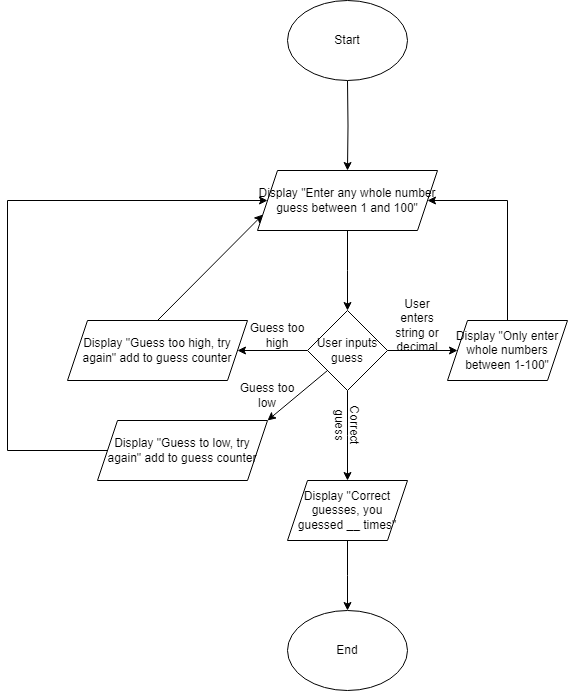

The diagram above was exported from draw.io. Its source (the exported page's mxGraphModel, read from the mxfile embedded in the PNG):
<mxGraphModel dx="1041" dy="619" grid="1" gridSize="10" guides="1" tooltips="1" connect="1" arrows="1" fold="1" page="1" pageScale="1" pageWidth="850" pageHeight="1100" math="0" shadow="0">
  <root>
    <mxCell id="0" />
    <mxCell id="1" parent="0" />
    <mxCell id="qdw7_vrGnZUaLL2ItcHJ-3" value="" style="edgeStyle=orthogonalEdgeStyle;rounded=0;orthogonalLoop=1;jettySize=auto;html=1;" edge="1" parent="1" target="qdw7_vrGnZUaLL2ItcHJ-2">
      <mxGeometry relative="1" as="geometry">
        <mxPoint x="420" y="360" as="sourcePoint" />
      </mxGeometry>
    </mxCell>
    <mxCell id="qdw7_vrGnZUaLL2ItcHJ-5" value="" style="edgeStyle=orthogonalEdgeStyle;rounded=0;orthogonalLoop=1;jettySize=auto;html=1;" edge="1" parent="1" source="qdw7_vrGnZUaLL2ItcHJ-2">
      <mxGeometry relative="1" as="geometry">
        <mxPoint x="420" y="590" as="targetPoint" />
      </mxGeometry>
    </mxCell>
    <mxCell id="qdw7_vrGnZUaLL2ItcHJ-2" value="Display &quot;Enter any whole number guess between 1 and 100&quot;" style="shape=parallelogram;perimeter=parallelogramPerimeter;whiteSpace=wrap;html=1;fixedSize=1;" vertex="1" parent="1">
      <mxGeometry x="330" y="450" width="180" height="60" as="geometry" />
    </mxCell>
    <mxCell id="qdw7_vrGnZUaLL2ItcHJ-8" value="" style="edgeStyle=orthogonalEdgeStyle;rounded=0;orthogonalLoop=1;jettySize=auto;html=1;" edge="1" parent="1" source="qdw7_vrGnZUaLL2ItcHJ-6" target="qdw7_vrGnZUaLL2ItcHJ-7">
      <mxGeometry relative="1" as="geometry" />
    </mxCell>
    <mxCell id="qdw7_vrGnZUaLL2ItcHJ-10" value="" style="edgeStyle=orthogonalEdgeStyle;rounded=0;orthogonalLoop=1;jettySize=auto;html=1;" edge="1" parent="1" source="qdw7_vrGnZUaLL2ItcHJ-6">
      <mxGeometry relative="1" as="geometry">
        <mxPoint x="420" y="760" as="targetPoint" />
      </mxGeometry>
    </mxCell>
    <mxCell id="qdw7_vrGnZUaLL2ItcHJ-13" value="" style="edgeStyle=orthogonalEdgeStyle;rounded=0;orthogonalLoop=1;jettySize=auto;html=1;" edge="1" parent="1" source="qdw7_vrGnZUaLL2ItcHJ-6" target="qdw7_vrGnZUaLL2ItcHJ-12">
      <mxGeometry relative="1" as="geometry" />
    </mxCell>
    <mxCell id="qdw7_vrGnZUaLL2ItcHJ-6" value="User inputs guess" style="rhombus;whiteSpace=wrap;html=1;" vertex="1" parent="1">
      <mxGeometry x="380" y="590" width="80" height="80" as="geometry" />
    </mxCell>
    <mxCell id="qdw7_vrGnZUaLL2ItcHJ-7" value="Display &quot;Only enter whole numbers between 1-100&quot;" style="shape=parallelogram;perimeter=parallelogramPerimeter;whiteSpace=wrap;html=1;fixedSize=1;" vertex="1" parent="1">
      <mxGeometry x="520" y="600" width="120" height="60" as="geometry" />
    </mxCell>
    <mxCell id="qdw7_vrGnZUaLL2ItcHJ-11" value="User enters string or decimal" style="text;html=1;align=center;verticalAlign=middle;whiteSpace=wrap;rounded=0;" vertex="1" parent="1">
      <mxGeometry x="460" y="590" width="60" height="30" as="geometry" />
    </mxCell>
    <mxCell id="qdw7_vrGnZUaLL2ItcHJ-12" value="Display &quot;Guess too high, try again&quot; add to guess counter" style="shape=parallelogram;perimeter=parallelogramPerimeter;whiteSpace=wrap;html=1;fixedSize=1;" vertex="1" parent="1">
      <mxGeometry x="140" y="600" width="180" height="60" as="geometry" />
    </mxCell>
    <mxCell id="qdw7_vrGnZUaLL2ItcHJ-14" value="" style="endArrow=classic;html=1;rounded=0;exitX=0;exitY=1;exitDx=0;exitDy=0;entryX=1;entryY=0;entryDx=0;entryDy=0;" edge="1" parent="1" source="qdw7_vrGnZUaLL2ItcHJ-6" target="qdw7_vrGnZUaLL2ItcHJ-15">
      <mxGeometry width="50" height="50" relative="1" as="geometry">
        <mxPoint x="400" y="720" as="sourcePoint" />
        <mxPoint x="350" y="690" as="targetPoint" />
      </mxGeometry>
    </mxCell>
    <mxCell id="qdw7_vrGnZUaLL2ItcHJ-15" value="Display &quot;Guess to low, try again&quot; add to guess counter" style="shape=parallelogram;perimeter=parallelogramPerimeter;whiteSpace=wrap;html=1;fixedSize=1;" vertex="1" parent="1">
      <mxGeometry x="170" y="700" width="170" height="60" as="geometry" />
    </mxCell>
    <mxCell id="qdw7_vrGnZUaLL2ItcHJ-20" value="" style="edgeStyle=orthogonalEdgeStyle;rounded=0;orthogonalLoop=1;jettySize=auto;html=1;" edge="1" parent="1" source="qdw7_vrGnZUaLL2ItcHJ-18">
      <mxGeometry relative="1" as="geometry">
        <mxPoint x="420" y="890" as="targetPoint" />
      </mxGeometry>
    </mxCell>
    <mxCell id="qdw7_vrGnZUaLL2ItcHJ-18" value="Display &quot;Correct guesses, you guessed __ times&quot;" style="shape=parallelogram;perimeter=parallelogramPerimeter;whiteSpace=wrap;html=1;fixedSize=1;" vertex="1" parent="1">
      <mxGeometry x="360" y="760" width="120" height="60" as="geometry" />
    </mxCell>
    <mxCell id="qdw7_vrGnZUaLL2ItcHJ-21" value="End" style="ellipse;whiteSpace=wrap;html=1;" vertex="1" parent="1">
      <mxGeometry x="360" y="890" width="120" height="80" as="geometry" />
    </mxCell>
    <mxCell id="qdw7_vrGnZUaLL2ItcHJ-22" value="" style="endArrow=classic;html=1;rounded=0;exitX=0.5;exitY=0;exitDx=0;exitDy=0;entryX=0;entryY=0.75;entryDx=0;entryDy=0;" edge="1" parent="1" source="qdw7_vrGnZUaLL2ItcHJ-12" target="qdw7_vrGnZUaLL2ItcHJ-2">
      <mxGeometry width="50" height="50" relative="1" as="geometry">
        <mxPoint x="400" y="720" as="sourcePoint" />
        <mxPoint x="450" y="670" as="targetPoint" />
      </mxGeometry>
    </mxCell>
    <mxCell id="qdw7_vrGnZUaLL2ItcHJ-23" value="" style="endArrow=classic;html=1;rounded=0;exitX=0;exitY=0.5;exitDx=0;exitDy=0;" edge="1" parent="1" source="qdw7_vrGnZUaLL2ItcHJ-15" target="qdw7_vrGnZUaLL2ItcHJ-2">
      <mxGeometry width="50" height="50" relative="1" as="geometry">
        <mxPoint x="40" y="750" as="sourcePoint" />
        <mxPoint x="180" y="480" as="targetPoint" />
        <Array as="points">
          <mxPoint x="80" y="730" />
          <mxPoint x="80" y="480" />
        </Array>
      </mxGeometry>
    </mxCell>
    <mxCell id="qdw7_vrGnZUaLL2ItcHJ-25" value="" style="endArrow=classic;html=1;rounded=0;entryX=1;entryY=0.5;entryDx=0;entryDy=0;" edge="1" parent="1" target="qdw7_vrGnZUaLL2ItcHJ-2">
      <mxGeometry width="50" height="50" relative="1" as="geometry">
        <mxPoint x="580" y="600" as="sourcePoint" />
        <mxPoint x="580" y="480" as="targetPoint" />
        <Array as="points">
          <mxPoint x="580" y="480" />
        </Array>
      </mxGeometry>
    </mxCell>
    <mxCell id="qdw7_vrGnZUaLL2ItcHJ-26" value="Guess too high" style="text;html=1;align=center;verticalAlign=middle;whiteSpace=wrap;rounded=0;" vertex="1" parent="1">
      <mxGeometry x="320" y="600" width="60" height="30" as="geometry" />
    </mxCell>
    <mxCell id="qdw7_vrGnZUaLL2ItcHJ-27" value="Guess too low" style="text;html=1;align=center;verticalAlign=middle;whiteSpace=wrap;rounded=0;" vertex="1" parent="1">
      <mxGeometry x="310" y="660" width="60" height="30" as="geometry" />
    </mxCell>
    <mxCell id="qdw7_vrGnZUaLL2ItcHJ-28" value="Correct guess" style="text;html=1;align=center;verticalAlign=middle;whiteSpace=wrap;rounded=0;rotation=90;" vertex="1" parent="1">
      <mxGeometry x="390" y="690" width="60" height="30" as="geometry" />
    </mxCell>
    <mxCell id="qdw7_vrGnZUaLL2ItcHJ-31" value="Start" style="ellipse;whiteSpace=wrap;html=1;" vertex="1" parent="1">
      <mxGeometry x="360" y="280" width="120" height="80" as="geometry" />
    </mxCell>
  </root>
</mxGraphModel>